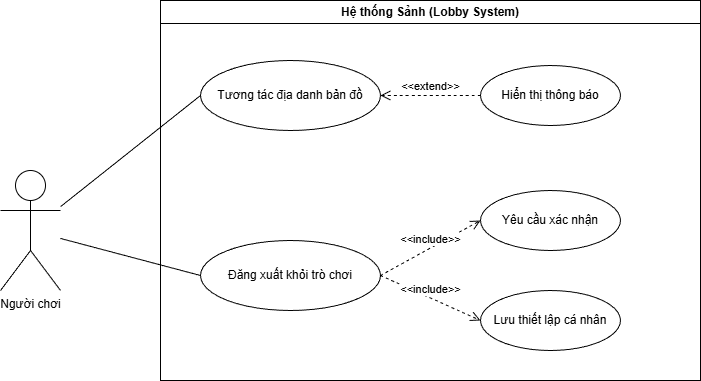

The diagram above was exported from draw.io. Its source (the exported page's mxGraphModel, read from the mxfile embedded in the PNG):
<mxGraphModel dx="1034" dy="564" grid="1" gridSize="10" guides="1" tooltips="1" connect="1" arrows="1" fold="1" page="1" pageScale="1" pageWidth="850" pageHeight="1100" math="0" shadow="0">
  <root>
    <mxCell id="0" />
    <mxCell id="1" parent="0" />
    <mxCell id="system_boundary" parent="1" style="swimlane;whiteSpace=wrap;html=1;startSize=23;" value="Hệ thống Sảnh (Lobby System)" vertex="1">
      <mxGeometry height="380" width="540" x="280" y="40" as="geometry" />
    </mxCell>
    <mxCell id="uc_l01" parent="system_boundary" style="ellipse;whiteSpace=wrap;html=1;" value="Tương tác địa danh bản đồ" vertex="1">
      <mxGeometry height="70" width="180" x="40" y="60" as="geometry" />
    </mxCell>
    <mxCell id="uc_l02" parent="system_boundary" style="ellipse;whiteSpace=wrap;html=1;" value="Đăng xuất khỏi trò chơi" vertex="1">
      <mxGeometry height="70" width="180" x="40" y="240" as="geometry" />
    </mxCell>
    <mxCell id="uc_confirm" parent="system_boundary" style="ellipse;whiteSpace=wrap;html=1;" value="Yêu cầu xác nhận" vertex="1">
      <mxGeometry height="60" width="140" x="320" y="190" as="geometry" />
    </mxCell>
    <mxCell id="uc_save" parent="system_boundary" style="ellipse;whiteSpace=wrap;html=1;" value="Lưu thiết lập cá nhân" vertex="1">
      <mxGeometry height="60" width="140" x="320" y="290" as="geometry" />
    </mxCell>
    <mxCell id="uc_notify" parent="system_boundary" style="ellipse;whiteSpace=wrap;html=1;" value="Hiển thị thông báo" vertex="1">
      <mxGeometry height="60" width="140" x="320" y="65" as="geometry" />
    </mxCell>
    <mxCell id="rel_inc_1" edge="1" parent="system_boundary" source="uc_l02" style="html=1;verticalAlign=bottom;endArrow=open;dashed=1;endSize=8;curved=1;entryX=0;entryY=0.5;entryDx=0;entryDy=0;exitX=1;exitY=0.5;exitDx=0;exitDy=0;" target="uc_confirm" value="&amp;lt;&amp;lt;include&amp;gt;&amp;gt;">
      <mxGeometry relative="1" as="geometry">
        <mxPoint x="200" y="275" as="sourcePoint" />
        <mxPoint x="280" y="275" as="targetPoint" />
      </mxGeometry>
    </mxCell>
    <mxCell id="rel_inc_2" edge="1" parent="system_boundary" source="uc_l02" style="html=1;verticalAlign=bottom;endArrow=open;dashed=1;endSize=8;curved=1;entryX=0;entryY=0.5;entryDx=0;entryDy=0;exitX=1;exitY=0.5;exitDx=0;exitDy=0;" target="uc_save" value="&amp;lt;&amp;lt;include&amp;gt;&amp;gt;">
      <mxGeometry relative="1" as="geometry">
        <mxPoint x="230" y="285" as="sourcePoint" />
        <mxPoint x="310" y="310" as="targetPoint" />
      </mxGeometry>
    </mxCell>
    <mxCell id="rel_ext_1" edge="1" parent="system_boundary" source="uc_notify" style="html=1;verticalAlign=bottom;endArrow=open;dashed=1;endSize=8;curved=1;entryX=1;entryY=0.5;entryDx=0;entryDy=0;exitX=0;exitY=0.5;exitDx=0;exitDy=0;" target="uc_l01" value="&amp;lt;&amp;lt;extend&amp;gt;&amp;gt;">
      <mxGeometry relative="1" as="geometry">
        <mxPoint x="300" y="95" as="sourcePoint" />
        <mxPoint x="230" y="95" as="targetPoint" />
      </mxGeometry>
    </mxCell>
    <mxCell id="actor" parent="1" style="shape=umlActor;verticalLabelPosition=bottom;verticalAlign=top;html=1;outlineConnect=0;" value="Người chơi" vertex="1">
      <mxGeometry height="120" width="60" x="120" y="210" as="geometry" />
    </mxCell>
    <mxCell id="link1" edge="1" parent="1" source="actor" style="endArrow=none;html=1;entryX=0;entryY=0.5;entryDx=0;entryDy=0;" target="uc_l01">
      <mxGeometry height="50" relative="1" width="50" as="geometry">
        <mxPoint x="180" y="250" as="sourcePoint" />
        <mxPoint x="230" y="200" as="targetPoint" />
      </mxGeometry>
    </mxCell>
    <mxCell id="link2" edge="1" parent="1" source="actor" style="endArrow=none;html=1;entryX=0;entryY=0.5;entryDx=0;entryDy=0;" target="uc_l02">
      <mxGeometry height="50" relative="1" width="50" as="geometry">
        <mxPoint x="180" y="250" as="sourcePoint" />
        <mxPoint x="230" y="300" as="targetPoint" />
      </mxGeometry>
    </mxCell>
  </root>
</mxGraphModel>